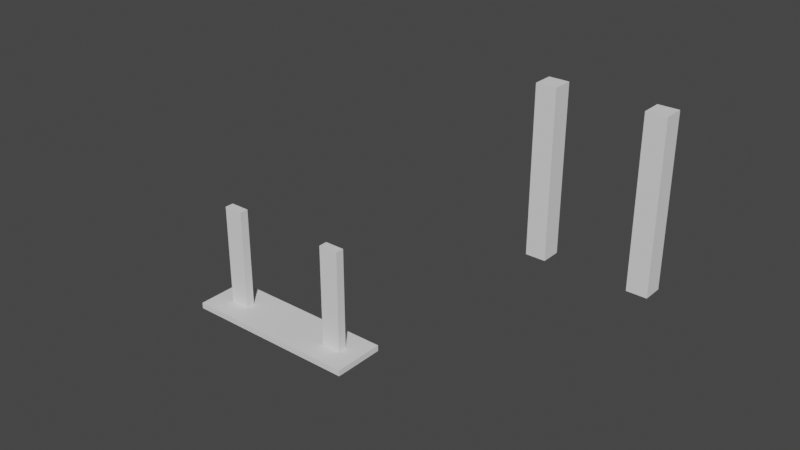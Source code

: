 # Source: stringing.blend  (saved by Blender 3.4.6; exported with 4.5.12 LTS)
import bpy
from mathutils import Matrix  # noqa: F401  (used for matrix-valued properties, if any)

bpy.ops.wm.read_factory_settings(use_empty=True)
scene = bpy.context.scene
scene.name = 'Scene'

# ---- collections
col_collection = bpy.data.collections.new('Collection'); scene.collection.children.link(col_collection)

# ---- world
world_world = bpy.data.worlds.new('World'); scene.world = world_world
world_world.use_nodes = True; world_world.node_tree.nodes.clear()
_N = world_world.node_tree.nodes; _L = world_world.node_tree.links
n0 = _N.new('ShaderNodeOutputWorld'); n0.name = 'World Output'; n0.location = (300, 300)
n1 = _N.new('ShaderNodeBackground'); n1.name = 'Background'; n1.location = (10, 300)
n1.inputs[0].default_value = (0.05088, 0.05088, 0.05088, 1.0)
_L.new(n1.outputs[0], n0.inputs[0])
n0.is_active_output = True
world_world.color = (0.05088, 0.05088, 0.05088)
world_world.use_sun_shadow = False
world_world.sun_shadow_jitter_overblur = 0.0

# ---- meshes
me_cube_001 = bpy.data.meshes.new('Cube.001')
me_cube_001.from_pydata([(-0.03995, -0.01045, 7.138e-06), (-0.03995, -0.01045, 0.002989), (-0.03995, 0.01579, 7.138e-06), (-0.03995, 0.01579, 0.002989), (-8.444e-05, -0.01045, 7.138e-06), (-8.444e-05, -0.01045, 0.002989), (-8.444e-05, 0.01579, 7.138e-06), (-8.444e-05, 0.01579, 0.002989), (-0.02003, 0.01579, 7.138e-06), (-0.02999, 0.01579, 7.138e-06), (-0.02999, 0.01579, 0.002989), (-0.02003, 0.01579, 0.002989), (-0.02999, -0.01045, 7.138e-06), (-0.02003, -0.01045, 7.138e-06), (-0.02003, -0.01045, 0.002989), (-0.02999, -0.01045, 0.002989), (-0.03995, 0.00486, 7.138e-06), (-0.03995, 0.0004868, 7.138e-06), (-0.03995, 0.0004868, 0.002989), (-0.03995, 0.00486, 0.002989), (-8.444e-05, 0.0004868, 7.138e-06), (-8.444e-05, 0.00486, 7.138e-06), (-8.444e-05, 0.00486, 0.002989), (-8.444e-05, 0.0004868, 0.002989), (-0.02003, 0.00486, 0.002989), (-0.02003, 0.0004868, 0.002989), (-0.02999, 0.00486, 0.002989), (-0.02999, 0.0004868, 0.002989), (-0.02999, 0.00486, 7.138e-06), (-0.02999, 0.0004868, 7.138e-06), (-0.02003, 0.00486, 7.138e-06), (-0.02003, 0.0004868, 7.138e-06), (-0.02003, 0.00486, 0.05399), (-0.02003, 0.0004868, 0.05399), (-0.02999, 0.00486, 0.05399), (-0.02999, 0.0004868, 0.05399), (-8.374e-05, -0.01045, 7.138e-06), (-8.374e-05, -0.01045, 0.002989), (-8.374e-05, 0.01579, 7.138e-06), (-8.374e-05, 0.01579, 0.002989), (0.05001, -0.01045, 7.138e-06), (0.05001, -0.01045, 0.002989), (0.05001, 0.01579, 7.138e-06), (0.05001, 0.01579, 0.002989), (0.04005, 0.01579, 7.138e-06), (0.03009, 0.01579, 7.138e-06), (0.03009, 0.01579, 0.002989), (0.04005, 0.01579, 0.002989), (0.03009, -0.01045, 7.138e-06), (0.04005, -0.01045, 7.138e-06), (0.04005, -0.01045, 0.002989), (0.03009, -0.01045, 0.002989), (-8.374e-05, 0.00486, 7.138e-06), (-8.374e-05, 0.0004868, 7.138e-06), (-8.374e-05, 0.0004868, 0.002989), (-8.374e-05, 0.00486, 0.002989), (0.05001, 0.0004868, 7.138e-06), (0.05001, 0.00486, 7.138e-06), (0.05001, 0.00486, 0.002989), (0.05001, 0.0004868, 0.002989), (0.04005, 0.00486, 0.002989), (0.04005, 0.0004868, 0.002989), (0.03009, 0.00486, 0.002989), (0.03009, 0.0004868, 0.002989), (0.03009, 0.00486, 7.138e-06), (0.03009, 0.0004868, 7.138e-06), (0.04005, 0.00486, 7.138e-06), (0.04005, 0.0004868, 7.138e-06), (0.04005, 0.00486, 0.05399), (0.04005, 0.0004868, 0.05399), (0.03009, 0.00486, 0.05399), (0.03009, 0.0004868, 0.05399)], [], [(16, 19, 3, 2), (8, 11, 7, 6), (20, 23, 5, 4), (12, 15, 1, 0), (31, 20, 4, 13), (27, 18, 1, 15), (23, 25, 14, 5), (25, 27, 15, 14), (17, 29, 12, 0), (29, 31, 13, 12), (4, 5, 14, 13), (13, 14, 15, 12), (2, 3, 10, 9), (9, 10, 11, 8), (9, 8, 30, 28), (28, 30, 31, 29), (2, 9, 28, 16), (16, 28, 29, 17), (11, 10, 26, 24), (27, 25, 33, 35), (7, 11, 24, 22), (22, 24, 25, 23), (10, 3, 19, 26), (26, 19, 18, 27), (8, 6, 21, 30), (30, 21, 20, 31), (6, 7, 22, 21), (21, 22, 23, 20), (0, 1, 18, 17), (17, 18, 19, 16), (32, 34, 35, 33), (26, 27, 35, 34), (25, 24, 32, 33), (24, 26, 34, 32), (52, 55, 39, 38), (44, 47, 43, 42), (56, 59, 41, 40), (48, 51, 37, 36), (67, 56, 40, 49), (63, 54, 37, 51), (59, 61, 50, 41), (61, 63, 51, 50), (53, 65, 48, 36), (65, 67, 49, 48), (40, 41, 50, 49), (49, 50, 51, 48), (38, 39, 46, 45), (45, 46, 47, 44), (45, 44, 66, 64), (64, 66, 67, 65), (38, 45, 64, 52), (52, 64, 65, 53), (47, 46, 62, 60), (63, 61, 69, 71), (43, 47, 60, 58), (58, 60, 61, 59), (46, 39, 55, 62), (62, 55, 54, 63), (44, 42, 57, 66), (66, 57, 56, 67), (42, 43, 58, 57), (57, 58, 59, 56), (36, 37, 54, 53), (53, 54, 55, 52), (68, 70, 71, 69), (62, 63, 71, 70), (61, 60, 68, 69), (60, 62, 70, 68)])
_uv = me_cube_001.uv_layers.new(name='UVMap')
_uv.uv.foreach_set('vector', [0.375, 0.1667, 0.625, 0.1667, 0.625, 0.25, 0.375, 0.25, 0.375, 0.4167, 0.625, 0.4167, 0.625, 0.5, 0.375, 0.5, 0.375, 0.6667, 0.625, 0.6667, 0.625, 0.75, 0.375, 0.75, 0.375, 0.9167, 0.625, 0.9167, 0.625, 1.0, 0.375, 1.0, 0.2917, 0.6667, 0.375, 0.6667, 0.375, 0.75, 0.2917, 0.75, 0.7917, 0.6667, 0.875, 0.6667, 0.875, 0.75, 0.7917, 0.75, 0.625, 0.6667, 0.7083, 0.6667, 0.7083, 0.75, 0.625, 0.75, 0.7083, 0.6667, 0.7917, 0.6667, 0.7917, 0.75, 0.7083, 0.75, 0.125, 0.6667, 0.2083, 0.6667, 0.2083, 0.75, 0.125, 0.75, 0.2083, 0.6667, 0.2917, 0.6667, 0.2917, 0.75, 0.2083, 0.75, 0.375, 0.75, 0.625, 0.75, 0.625, 0.8333, 0.375, 0.8333, 0.375, 0.8333, 0.625, 0.8333, 0.625, 0.9167, 0.375, 0.9167, 0.375, 0.25, 0.625, 0.25, 0.625, 0.3333, 0.375, 0.3333, 0.375, 0.3333, 0.625, 0.3333, 0.625, 0.4167, 0.375, 0.4167, 0.2083, 0.5, 0.2917, 0.5, 0.2917, 0.5833, 0.2083, 0.5833, 0.2083, 0.5833, 0.2917, 0.5833, 0.2917, 0.6667, 0.2083, 0.6667, 0.125, 0.5, 0.2083, 0.5, 0.2083, 0.5833, 0.125, 0.5833, 0.125, 0.5833, 0.2083, 0.5833, 0.2083, 0.6667, 0.125, 0.6667, 0.7083, 0.5, 0.7917, 0.5, 0.7917, 0.5833, 0.7083, 0.5833, 0.7917, 0.6667, 0.7083, 0.6667, 0.7083, 0.6667, 0.7917, 0.6667, 0.625, 0.5, 0.7083, 0.5, 0.7083, 0.5833, 0.625, 0.5833, 0.625, 0.5833, 0.7083, 0.5833, 0.7083, 0.6667, 0.625, 0.6667, 0.7917, 0.5, 0.875, 0.5, 0.875, 0.5833, 0.7917, 0.5833, 0.7917, 0.5833, 0.875, 0.5833, 0.875, 0.6667, 0.7917, 0.6667, 0.2917, 0.5, 0.375, 0.5, 0.375, 0.5833, 0.2917, 0.5833, 0.2917, 0.5833, 0.375, 0.5833, 0.375, 0.6667, 0.2917, 0.6667, 0.375, 0.5, 0.625, 0.5, 0.625, 0.5833, 0.375, 0.5833, 0.375, 0.5833, 0.625, 0.5833, 0.625, 0.6667, 0.375, 0.6667, 0.375, 0.0, 0.625, 0.0, 0.625, 0.08333, 0.375, 0.08333, 0.375, 0.08333, 0.625, 0.08333, 0.625, 0.1667, 0.375, 0.1667, 0.7083, 0.5833, 0.7917, 0.5833, 0.7917, 0.6667, 0.7083, 0.6667, 0.7917, 0.5833, 0.7917, 0.6667, 0.7917, 0.6667, 0.7917, 0.5833, 0.7083, 0.6667, 0.7083, 0.5833, 0.7083, 0.5833, 0.7083, 0.6667, 0.7083, 0.5833, 0.7917, 0.5833, 0.7917, 0.5833, 0.7083, 0.5833, 0.375, 0.1667, 0.625, 0.1667, 0.625, 0.25, 0.375, 0.25, 0.375, 0.4167, 0.625, 0.4167, 0.625, 0.5, 0.375, 0.5, 0.375, 0.6667, 0.625, 0.6667, 0.625, 0.75, 0.375, 0.75, 0.375, 0.9167, 0.625, 0.9167, 0.625, 1.0, 0.375, 1.0, 0.2917, 0.6667, 0.375, 0.6667, 0.375, 0.75, 0.2917, 0.75, 0.7917, 0.6667, 0.875, 0.6667, 0.875, 0.75, 0.7917, 0.75, 0.625, 0.6667, 0.7083, 0.6667, 0.7083, 0.75, 0.625, 0.75, 0.7083, 0.6667, 0.7917, 0.6667, 0.7917, 0.75, 0.7083, 0.75, 0.125, 0.6667, 0.2083, 0.6667, 0.2083, 0.75, 0.125, 0.75, 0.2083, 0.6667, 0.2917, 0.6667, 0.2917, 0.75, 0.2083, 0.75, 0.375, 0.75, 0.625, 0.75, 0.625, 0.8333, 0.375, 0.8333, 0.375, 0.8333, 0.625, 0.8333, 0.625, 0.9167, 0.375, 0.9167, 0.375, 0.25, 0.625, 0.25, 0.625, 0.3333, 0.375, 0.3333, 0.375, 0.3333, 0.625, 0.3333, 0.625, 0.4167, 0.375, 0.4167, 0.2083, 0.5, 0.2917, 0.5, 0.2917, 0.5833, 0.2083, 0.5833, 0.2083, 0.5833, 0.2917, 0.5833, 0.2917, 0.6667, 0.2083, 0.6667, 0.125, 0.5, 0.2083, 0.5, 0.2083, 0.5833, 0.125, 0.5833, 0.125, 0.5833, 0.2083, 0.5833, 0.2083, 0.6667, 0.125, 0.6667, 0.7083, 0.5, 0.7917, 0.5, 0.7917, 0.5833, 0.7083, 0.5833, 0.7917, 0.6667, 0.7083, 0.6667, 0.7083, 0.6667, 0.7917, 0.6667, 0.625, 0.5, 0.7083, 0.5, 0.7083, 0.5833, 0.625, 0.5833, 0.625, 0.5833, 0.7083, 0.5833, 0.7083, 0.6667, 0.625, 0.6667, 0.7917, 0.5, 0.875, 0.5, 0.875, 0.5833, 0.7917, 0.5833, 0.7917, 0.5833, 0.875, 0.5833, 0.875, 0.6667, 0.7917, 0.6667, 0.2917, 0.5, 0.375, 0.5, 0.375, 0.5833, 0.2917, 0.5833, 0.2917, 0.5833, 0.375, 0.5833, 0.375, 0.6667, 0.2917, 0.6667, 0.375, 0.5, 0.625, 0.5, 0.625, 0.5833, 0.375, 0.5833, 0.375, 0.5833, 0.625, 0.5833, 0.625, 0.6667, 0.375, 0.6667, 0.375, 0.0, 0.625, 0.0, 0.625, 0.08333, 0.375, 0.08333, 0.375, 0.08333, 0.625, 0.08333, 0.625, 0.1667, 0.375, 0.1667, 0.7083, 0.5833, 0.7917, 0.5833, 0.7917, 0.6667, 0.7083, 0.6667, 0.7917, 0.5833, 0.7917, 0.6667, 0.7917, 0.6667, 0.7917, 0.5833, 0.7083, 0.6667, 0.7083, 0.5833, 0.7083, 0.5833, 0.7083, 0.6667, 0.7083, 0.5833, 0.7917, 0.5833, 0.7917, 0.5833, 0.7083, 0.5833])
me_cube_001.update()
me_cube = bpy.data.meshes.new('Cube')
me_cube.from_pydata([(-1.0, -1.0, -1.0), (-1.0, -1.0, 1.0), (-1.0, 1.0, -1.0), (-1.0, 1.0, 1.0), (1.0, -1.0, -1.0), (1.0, -1.0, 1.0), (1.0, 1.0, -1.0), (1.0, 1.0, 1.0), (-1.0, -1.0, -0.8392), (-1.0, 1.0, -0.8392), (1.0, 1.0, -0.8392), (1.0, -1.0, -0.8392), (9.233, -1.0, -1.0), (9.233, -1.0, 1.0), (9.233, 1.0, -1.0), (9.233, 1.0, 1.0), (11.23, -1.0, -1.0), (11.23, -1.0, 1.0), (11.23, 1.0, -1.0), (11.23, 1.0, 1.0), (9.233, -1.0, -0.8392), (9.233, 1.0, -0.8392), (11.23, 1.0, -0.8392), (11.23, -1.0, -0.8392)], [], [(8, 1, 3, 9), (9, 3, 7, 10), (10, 7, 5, 11), (11, 5, 1, 8), (2, 6, 4, 0), (7, 3, 1, 5), (4, 11, 8, 0), (6, 10, 11, 4), (2, 9, 10, 6), (0, 8, 9, 2), (20, 13, 15, 21), (21, 15, 19, 22), (22, 19, 17, 23), (23, 17, 13, 20), (14, 18, 16, 12), (19, 15, 13, 17), (16, 23, 20, 12), (18, 22, 23, 16), (14, 21, 22, 18), (12, 20, 21, 14)])
_uv = me_cube.uv_layers.new(name='UVMap')
_uv.uv.foreach_set('vector', [0.3951, 0.0, 0.625, 0.0, 0.625, 0.25, 0.3951, 0.25, 0.3951, 0.25, 0.625, 0.25, 0.625, 0.5, 0.3951, 0.5, 0.3951, 0.5, 0.625, 0.5, 0.625, 0.75, 0.3951, 0.75, 0.3951, 0.75, 0.625, 0.75, 0.625, 1.0, 0.3951, 1.0, 0.125, 0.5, 0.375, 0.5, 0.375, 0.75, 0.125, 0.75, 0.625, 0.5, 0.875, 0.5, 0.875, 0.75, 0.625, 0.75, 0.375, 0.75, 0.3951, 0.75, 0.3951, 1.0, 0.375, 1.0, 0.375, 0.5, 0.3951, 0.5, 0.3951, 0.75, 0.375, 0.75, 0.375, 0.25, 0.3951, 0.25, 0.3951, 0.5, 0.375, 0.5, 0.375, 0.0, 0.3951, 0.0, 0.3951, 0.25, 0.375, 0.25, 0.3951, 0.0, 0.625, 0.0, 0.625, 0.25, 0.3951, 0.25, 0.3951, 0.25, 0.625, 0.25, 0.625, 0.5, 0.3951, 0.5, 0.3951, 0.5, 0.625, 0.5, 0.625, 0.75, 0.3951, 0.75, 0.3951, 0.75, 0.625, 0.75, 0.625, 1.0, 0.3951, 1.0, 0.125, 0.5, 0.375, 0.5, 0.375, 0.75, 0.125, 0.75, 0.625, 0.5, 0.875, 0.5, 0.875, 0.75, 0.625, 0.75, 0.375, 0.75, 0.3951, 0.75, 0.3951, 1.0, 0.375, 1.0, 0.375, 0.5, 0.3951, 0.5, 0.3951, 0.75, 0.375, 0.75, 0.375, 0.25, 0.3951, 0.25, 0.3951, 0.5, 0.375, 0.5, 0.375, 0.0, 0.3951, 0.0, 0.3951, 0.25, 0.375, 0.25])
me_cube.update()

# ---- objects
ob_cube = bpy.data.objects.new('Cube', me_cube_001)
ob_cube_001 = bpy.data.objects.new('Cube.001', me_cube)

# ---- transforms, parenting, visibility, modifiers, constraints
ob_cube.location = (0.0, 0.0, 0.0)
ob_cube_001.location = (0.143, -1.327e-08, 0.1225)
ob_cube_001.scale = (0.004, 0.004, 0.03275)

# ---- collection membership
col_collection.objects.link(ob_cube)
col_collection.objects.link(ob_cube_001)

# ---- scene / render settings (as saved in the file)
scene.frame_start = 1; scene.frame_end = 250; scene.frame_set(1)
scene.render.engine = 'BLENDER_EEVEE_NEXT'
scene.cycles.sampling_pattern = 'TABULATED_SOBOL'
scene.cycles.use_light_tree = False
scene.view_settings.view_transform = 'Filmic'
bpy.context.view_layer.update()

# ---- added for rendering (the .blend has no active camera and no usable light): camera, sun
cam_auto = bpy.data.cameras.new('AutoCamera')
cam_auto.lens = 50.0
cam_auto.sensor_width = 36.0
cam_auto.clip_end = 1000.0
ob_auto_camera = bpy.data.objects.new('AutoCamera', cam_auto)
scene.collection.objects.link(ob_auto_camera)
ob_auto_camera.location = (0.330298, -0.304887, 0.282693)
ob_auto_camera.rotation_euler = (1.09748, -7.21219e-08, 0.694738)
scene.camera = ob_auto_camera
light_auto_sun = bpy.data.lights.new('AutoSun', 'SUN')
light_auto_sun.energy = 3.0
light_auto_sun.angle = 0.0523599
ob_auto_sun = bpy.data.objects.new('AutoSun', light_auto_sun)
scene.collection.objects.link(ob_auto_sun)
ob_auto_sun.rotation_euler = (0.872665, 0.174533, 0.523599)
bpy.context.view_layer.update()

